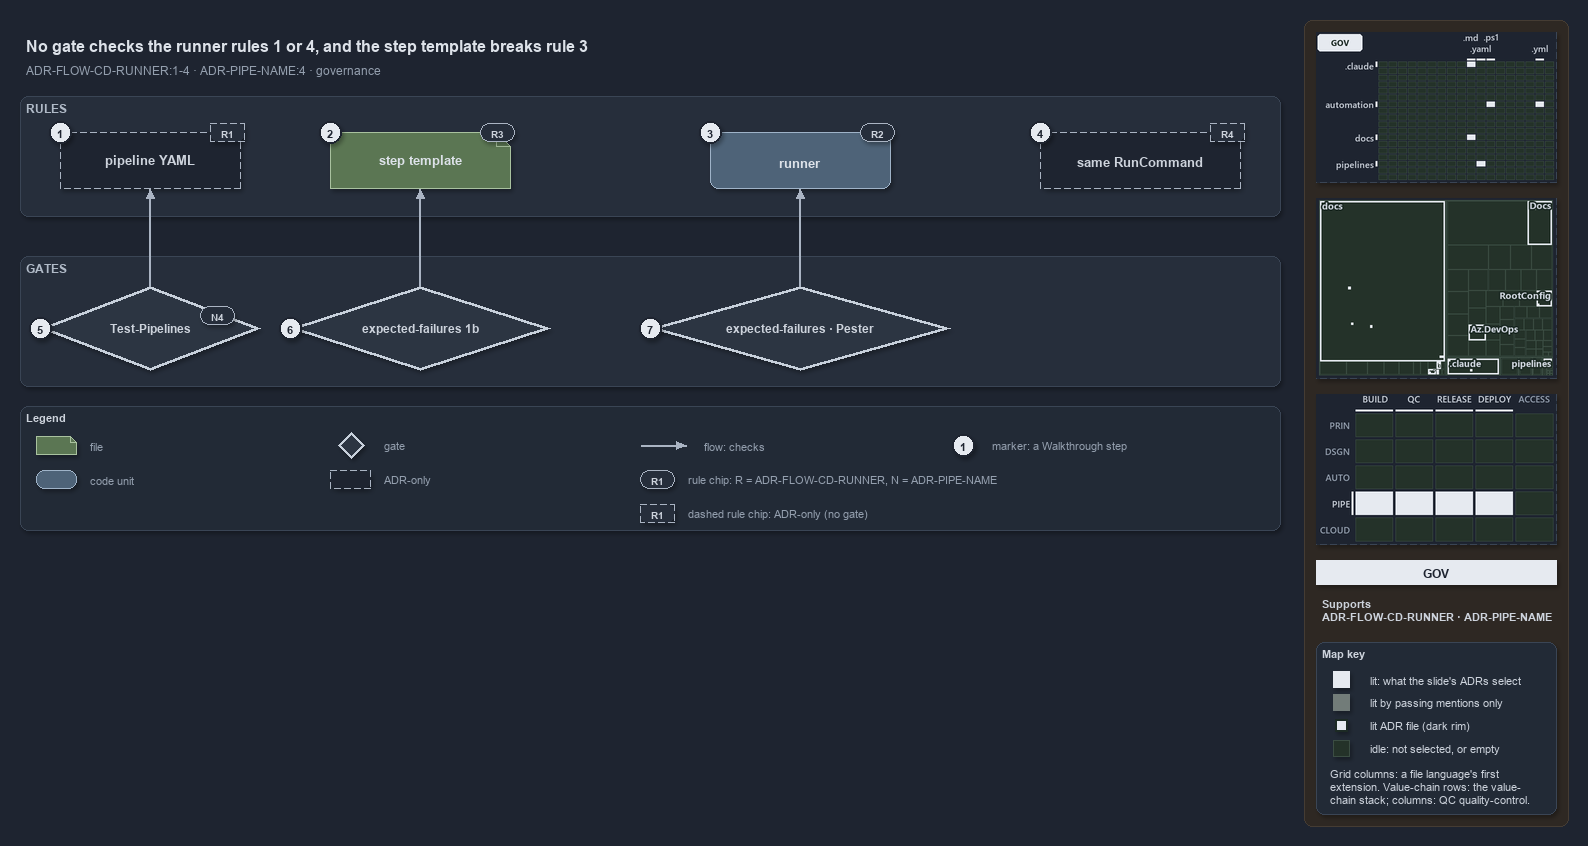

The diagram above was exported from draw.io. Its source (the exported page's mxGraphModel, read from the mxfile embedded in the PNG):
<mxGraphModel dx="1024" dy="768" grid="0" gridSize="10" guides="1" tooltips="1" connect="1" arrows="1" fold="1" page="1" pageScale="1" pageWidth="1572" pageHeight="600" background="#1E2430" math="0" shadow="1">
  <root>
    <mxCell id="0" />
    <mxCell id="1" parent="0" />
    <mxCell id="sidebar-bg" value="" style="rounded=1;arcSize=2;html=1;fillColor=#2E2823;strokeColor=#453C33;shadow=0;" vertex="1" parent="1">
      <mxGeometry x="1304" y="4" width="264" height="806" as="geometry" />
    </mxCell>
    <mxCell id="title" value="No gate checks the runner rules 1 or 4, and the step template breaks rule 3" style="text;html=1;align=left;verticalAlign=middle;fontSize=16;fontStyle=1;fontColor=#DDE2E9;" vertex="1" parent="1">
      <mxGeometry x="20" y="14" width="1260" height="30" as="geometry" />
    </mxCell>
    <mxCell id="subtitle" value="ADR-FLOW-CD-RUNNER:1-4 &amp;#183; ADR-PIPE-NAME:4 &amp;#183; governance" style="text;html=1;align=left;verticalAlign=middle;fontSize=12;fontColor=#949FAE;" vertex="1" parent="1">
      <mxGeometry x="20" y="44" width="1240" height="20" as="geometry" />
    </mxCell>
    <mxCell id="band-rules" value="RULES" style="rounded=1;html=1;arcSize=3;fillColor=#262E3B;strokeColor=#3A4555;verticalAlign=top;align=left;spacingLeft=8;fontStyle=1;fontSize=12;fontColor=#B0BAC7;" vertex="1" parent="1">
      <mxGeometry x="20" y="80" width="1260" height="120" as="geometry" />
    </mxCell>
    <mxCell id="band-gates" value="GATES" style="rounded=1;html=1;arcSize=3;fillColor=#262E3B;strokeColor=#3A4555;verticalAlign=top;align=left;spacingLeft=8;fontStyle=1;fontSize=12;fontColor=#B0BAC7;" vertex="1" parent="1">
      <mxGeometry x="20" y="240" width="1260" height="130" as="geometry" />
    </mxCell>
    <mxCell id="yaml" value="&lt;b&gt;pipeline YAML&lt;/b&gt;" style="shape=note;size=14;whiteSpace=wrap;html=1;fillColor=#1E2430;strokeColor=#AAB4C3;dashed=1;fontSize=13;" vertex="1" parent="1">
      <mxGeometry x="60" y="116" width="180" height="56" as="geometry" />
    </mxCell>
    <mxCell id="template" value="&lt;b&gt;step template&lt;/b&gt;" style="shape=note;size=14;whiteSpace=wrap;html=1;fillColor=#5B7653;strokeColor=#A9C29F;fontSize=13;fontColor=#DDE2E9;" vertex="1" parent="1">
      <mxGeometry x="330" y="116" width="180" height="56" as="geometry" />
    </mxCell>
    <mxCell id="runner" value="&lt;b&gt;runner&lt;/b&gt;" style="rounded=1;whiteSpace=wrap;html=1;arcSize=20;fillColor=#4E6378;strokeColor=#9FB3C8;fontSize=13;fontColor=#DDE2E9;" vertex="1" parent="1">
      <mxGeometry x="710" y="116" width="180" height="56" as="geometry" />
    </mxCell>
    <mxCell id="command" value="&lt;b&gt;same RunCommand&lt;/b&gt;" style="rounded=1;whiteSpace=wrap;html=1;arcSize=20;fillColor=#1E2430;strokeColor=#AAB4C3;dashed=1;fontSize=13;" vertex="1" parent="1">
      <mxGeometry x="1040" y="116" width="200" height="56" as="geometry" />
    </mxCell>
    <mxCell id="gate-pipelines" value="&lt;b&gt;Test-Pipelines&lt;/b&gt;" style="rhombus;whiteSpace=wrap;html=1;fillColor=#2C3542;strokeColor=#C7D0DB;strokeWidth=3;fontSize=12;fontColor=#CDD3DC;" vertex="1" parent="1">
      <mxGeometry x="40" y="270" width="220" height="84" as="geometry" />
    </mxCell>
    <mxCell id="gate-ef-1b" value="&lt;b&gt;expected-failures 1b&lt;/b&gt;" style="rhombus;whiteSpace=wrap;html=1;fillColor=#2C3542;strokeColor=#C7D0DB;strokeWidth=3;fontSize=12;fontColor=#CDD3DC;" vertex="1" parent="1">
      <mxGeometry x="290" y="270" width="260" height="84" as="geometry" />
    </mxCell>
    <mxCell id="gate-ef-pester" value="&lt;b&gt;expected-failures &amp;#183; Pester&lt;/b&gt;" style="rhombus;whiteSpace=wrap;html=1;fillColor=#2C3542;strokeColor=#C7D0DB;strokeWidth=3;fontSize=12;fontColor=#CDD3DC;" vertex="1" parent="1">
      <mxGeometry x="650" y="270" width="300" height="84" as="geometry" />
    </mxCell>
    <mxCell id="p-edge-gate-pipelines-a" value="" style="text;html=1;strokeColor=none;fillColor=none;" vertex="1" parent="1">
      <mxGeometry x="150" y="270" width="1" height="1" as="geometry" />
    </mxCell>
    <mxCell id="p-edge-gate-pipelines-b" value="" style="text;html=1;strokeColor=none;fillColor=none;" vertex="1" parent="1">
      <mxGeometry x="150" y="172" width="1" height="1" as="geometry" />
    </mxCell>
    <mxCell id="edge-gate-pipelines" value="" style="edgeStyle=orthogonalEdgeStyle;rounded=1;html=1;fontSize=10;endArrow=block;strokeColor=#AAB4C3;fontColor=#CDD3DC;shadow=0;" edge="1" parent="1" source="p-edge-gate-pipelines-a" target="p-edge-gate-pipelines-b">
      <mxGeometry relative="1" as="geometry" />
    </mxCell>
    <mxCell id="p-edge-gate-ef-1b-a" value="" style="text;html=1;strokeColor=none;fillColor=none;" vertex="1" parent="1">
      <mxGeometry x="420" y="270" width="1" height="1" as="geometry" />
    </mxCell>
    <mxCell id="p-edge-gate-ef-1b-b" value="" style="text;html=1;strokeColor=none;fillColor=none;" vertex="1" parent="1">
      <mxGeometry x="420" y="172" width="1" height="1" as="geometry" />
    </mxCell>
    <mxCell id="edge-gate-ef-1b" value="" style="edgeStyle=orthogonalEdgeStyle;rounded=1;html=1;fontSize=10;endArrow=block;strokeColor=#AAB4C3;fontColor=#CDD3DC;shadow=0;" edge="1" parent="1" source="p-edge-gate-ef-1b-a" target="p-edge-gate-ef-1b-b">
      <mxGeometry relative="1" as="geometry" />
    </mxCell>
    <mxCell id="p-edge-gate-ef-pester-a" value="" style="text;html=1;strokeColor=none;fillColor=none;" vertex="1" parent="1">
      <mxGeometry x="800" y="270" width="1" height="1" as="geometry" />
    </mxCell>
    <mxCell id="p-edge-gate-ef-pester-b" value="" style="text;html=1;strokeColor=none;fillColor=none;" vertex="1" parent="1">
      <mxGeometry x="800" y="172" width="1" height="1" as="geometry" />
    </mxCell>
    <mxCell id="edge-gate-ef-pester" value="" style="edgeStyle=orthogonalEdgeStyle;rounded=1;html=1;fontSize=10;endArrow=block;strokeColor=#AAB4C3;fontColor=#CDD3DC;shadow=0;" edge="1" parent="1" source="p-edge-gate-ef-pester-a" target="p-edge-gate-ef-pester-b">
      <mxGeometry relative="1" as="geometry" />
    </mxCell>
    <mxCell id="rule-yaml" value="R1" style="rounded=1;arcSize=50;whiteSpace=wrap;html=1;fillColor=#262E3B;strokeColor=#AAB4C3;fontColor=#CDD3DC;fontStyle=1;fontSize=10.5;dashed=1;" vertex="1" parent="1">
      <mxGeometry x="210" y="107" width="34" height="18" as="geometry" />
    </mxCell>
    <mxCell id="rule-template" value="R3" style="rounded=1;arcSize=50;whiteSpace=wrap;html=1;fillColor=#262E3B;strokeColor=#AAB4C3;fontColor=#CDD3DC;fontStyle=1;fontSize=10.5;" vertex="1" parent="1">
      <mxGeometry x="480" y="107" width="34" height="18" as="geometry" />
    </mxCell>
    <mxCell id="rule-runner" value="R2" style="rounded=1;arcSize=50;whiteSpace=wrap;html=1;fillColor=#262E3B;strokeColor=#AAB4C3;fontColor=#CDD3DC;fontStyle=1;fontSize=10.5;" vertex="1" parent="1">
      <mxGeometry x="860" y="107" width="34" height="18" as="geometry" />
    </mxCell>
    <mxCell id="rule-command" value="R4" style="rounded=1;arcSize=50;whiteSpace=wrap;html=1;fillColor=#262E3B;strokeColor=#AAB4C3;fontColor=#CDD3DC;fontStyle=1;fontSize=10.5;dashed=1;" vertex="1" parent="1">
      <mxGeometry x="1210" y="107" width="34" height="18" as="geometry" />
    </mxCell>
    <mxCell id="rule-pipelines" value="N4" style="rounded=1;arcSize=50;whiteSpace=wrap;html=1;fillColor=#262E3B;strokeColor=#AAB4C3;fontColor=#CDD3DC;fontStyle=1;fontSize=10.5;" vertex="1" parent="1">
      <mxGeometry x="200" y="290" width="34" height="18" as="geometry" />
    </mxCell>
    <mxCell id="mark-1" value="1" style="ellipse;html=1;fillColor=#E6EAF0;strokeColor=#1E2430;strokeWidth=2;fontColor=#1E2430;fontStyle=1;fontSize=11;" vertex="1" parent="1">
      <mxGeometry x="49" y="105" width="22" height="22" as="geometry" />
    </mxCell>
    <mxCell id="mark-2" value="2" style="ellipse;html=1;fillColor=#E6EAF0;strokeColor=#1E2430;strokeWidth=2;fontColor=#1E2430;fontStyle=1;fontSize=11;" vertex="1" parent="1">
      <mxGeometry x="319" y="105" width="22" height="22" as="geometry" />
    </mxCell>
    <mxCell id="mark-3" value="3" style="ellipse;html=1;fillColor=#E6EAF0;strokeColor=#1E2430;strokeWidth=2;fontColor=#1E2430;fontStyle=1;fontSize=11;" vertex="1" parent="1">
      <mxGeometry x="699" y="105" width="22" height="22" as="geometry" />
    </mxCell>
    <mxCell id="mark-4" value="4" style="ellipse;html=1;fillColor=#E6EAF0;strokeColor=#1E2430;strokeWidth=2;fontColor=#1E2430;fontStyle=1;fontSize=11;" vertex="1" parent="1">
      <mxGeometry x="1029" y="105" width="22" height="22" as="geometry" />
    </mxCell>
    <mxCell id="mark-5" value="5" style="ellipse;html=1;fillColor=#E6EAF0;strokeColor=#1E2430;strokeWidth=2;fontColor=#1E2430;fontStyle=1;fontSize=11;" vertex="1" parent="1">
      <mxGeometry x="29" y="301" width="22" height="22" as="geometry" />
    </mxCell>
    <mxCell id="mark-6" value="6" style="ellipse;html=1;fillColor=#E6EAF0;strokeColor=#1E2430;strokeWidth=2;fontColor=#1E2430;fontStyle=1;fontSize=11;" vertex="1" parent="1">
      <mxGeometry x="279" y="301" width="22" height="22" as="geometry" />
    </mxCell>
    <mxCell id="mark-7" value="7" style="ellipse;html=1;fillColor=#E6EAF0;strokeColor=#1E2430;strokeWidth=2;fontColor=#1E2430;fontStyle=1;fontSize=11;" vertex="1" parent="1">
      <mxGeometry x="639" y="301" width="22" height="22" as="geometry" />
    </mxCell>
    <mxCell id="legend" value="&lt;b&gt;Legend&lt;/b&gt;" style="rounded=1;whiteSpace=wrap;html=1;arcSize=6;fillColor=#222A36;strokeColor=#3A4555;align=left;verticalAlign=top;spacing=8;fontSize=11;fontColor=#CDD3DC;" vertex="1" parent="1">
      <mxGeometry x="20" y="390" width="1260" height="124" as="geometry" />
    </mxCell>
    <mxCell id="legend-0" value="" style="shape=note;size=6;whiteSpace=wrap;html=1;fillColor=#5B7653;strokeColor=#A9C29F;fontColor=#DDE2E9;" vertex="1" parent="1">
      <mxGeometry x="36" y="420" width="40" height="18" as="geometry" />
    </mxCell>
    <mxCell id="legend-0-text" value="file" style="text;html=1;align=left;verticalAlign=middle;fontSize=11;fontColor=#949FAE;" vertex="1" parent="1">
      <mxGeometry x="84" y="419" width="300" height="20" as="geometry" />
    </mxCell>
    <mxCell id="legend-1" value="" style="rounded=1;whiteSpace=wrap;html=1;arcSize=20;fillColor=#4E6378;strokeColor=#9FB3C8;fontColor=#DDE2E9;" vertex="1" parent="1">
      <mxGeometry x="36" y="454" width="40" height="18" as="geometry" />
    </mxCell>
    <mxCell id="legend-1-text" value="code unit" style="text;html=1;align=left;verticalAlign=middle;fontSize=11;fontColor=#949FAE;" vertex="1" parent="1">
      <mxGeometry x="84" y="453" width="300" height="20" as="geometry" />
    </mxCell>
    <mxCell id="legend-2" value="" style="rhombus;whiteSpace=wrap;html=1;fillColor=#2C3542;strokeColor=#C7D0DB;strokeWidth=3;fontColor=#CDD3DC;" vertex="1" parent="1">
      <mxGeometry x="338" y="416" width="26" height="26" as="geometry" />
    </mxCell>
    <mxCell id="legend-2-text" value="gate" style="text;html=1;align=left;verticalAlign=middle;fontSize=11;fontColor=#949FAE;" vertex="1" parent="1">
      <mxGeometry x="378" y="419" width="300" height="20" as="geometry" />
    </mxCell>
    <mxCell id="legend-3" value="" style="rounded=1;whiteSpace=wrap;html=1;arcSize=20;fillColor=#1E2430;strokeColor=#AAB4C3;dashed=1;" vertex="1" parent="1">
      <mxGeometry x="330" y="454" width="40" height="18" as="geometry" />
    </mxCell>
    <mxCell id="legend-3-text" value="ADR-only" style="text;html=1;align=left;verticalAlign=middle;fontSize=11;fontColor=#949FAE;" vertex="1" parent="1">
      <mxGeometry x="378" y="453" width="300" height="20" as="geometry" />
    </mxCell>
    <mxCell id="p-legend-4-a" value="" style="text;html=1;strokeColor=none;fillColor=none;" vertex="1" parent="1">
      <mxGeometry x="640" y="429" width="1" height="1" as="geometry" />
    </mxCell>
    <mxCell id="p-legend-4-b" value="" style="text;html=1;strokeColor=none;fillColor=none;" vertex="1" parent="1">
      <mxGeometry x="686" y="429" width="1" height="1" as="geometry" />
    </mxCell>
    <mxCell id="legend-4" value="" style="edgeStyle=orthogonalEdgeStyle;rounded=1;html=1;fontSize=10;endArrow=block;strokeColor=#AAB4C3;fontColor=#CDD3DC;shadow=0;" edge="1" parent="1" source="p-legend-4-a" target="p-legend-4-b">
      <mxGeometry relative="1" as="geometry" />
    </mxCell>
    <mxCell id="legend-4-text" value="flow: checks" style="text;html=1;align=left;verticalAlign=middle;fontSize=11;fontColor=#949FAE;" vertex="1" parent="1">
      <mxGeometry x="698" y="419" width="300" height="20" as="geometry" />
    </mxCell>
    <mxCell id="legend-5" value="R1" style="rounded=1;arcSize=50;whiteSpace=wrap;html=1;fillColor=#262E3B;strokeColor=#AAB4C3;fontColor=#CDD3DC;fontStyle=1;fontSize=10.5;" vertex="1" parent="1">
      <mxGeometry x="640" y="454" width="34" height="18" as="geometry" />
    </mxCell>
    <mxCell id="legend-5-text" value="rule chip: R = ADR-FLOW-CD-RUNNER, N = ADR-PIPE-NAME" style="text;html=1;align=left;verticalAlign=middle;fontSize=11;fontColor=#949FAE;" vertex="1" parent="1">
      <mxGeometry x="682" y="453" width="300" height="20" as="geometry" />
    </mxCell>
    <mxCell id="legend-6" value="1" style="ellipse;html=1;fillColor=#E6EAF0;strokeColor=#1E2430;strokeWidth=2;fontColor=#1E2430;fontStyle=1;fontSize=11;" vertex="1" parent="1">
      <mxGeometry x="952" y="418" width="22" height="22" as="geometry" />
    </mxCell>
    <mxCell id="legend-6-text" value="marker: a Walkthrough step" style="text;html=1;align=left;verticalAlign=middle;fontSize=11;fontColor=#949FAE;" vertex="1" parent="1">
      <mxGeometry x="986" y="419" width="320" height="20" as="geometry" />
    </mxCell>
    <mxCell id="minimap-grid" value="" style="shape=image;html=1;imageAspect=0;aspect=fixed;verticalLabelPosition=bottom;strokeColor=#3A4555;dashed=1;fillColor=#222A36;image=data:image/png,(base64 omitted: 11728 chars);" vertex="1" parent="1">
      <mxGeometry x="1316" y="16" width="240" height="150" as="geometry" />
    </mxCell>
    <mxCell id="minimap-tree" value="" style="shape=image;html=1;imageAspect=0;aspect=fixed;verticalLabelPosition=bottom;strokeColor=#3A4555;dashed=1;fillColor=#222A36;image=data:image/png,(base64 omitted: 17300 chars);" vertex="1" parent="1">
      <mxGeometry x="1316" y="182" width="240" height="180" as="geometry" />
    </mxCell>
    <mxCell id="minimap-chain" value="" style="shape=image;html=1;imageAspect=0;aspect=fixed;verticalLabelPosition=bottom;strokeColor=#3A4555;dashed=1;fillColor=#222A36;image=data:image/png,(base64 omitted: 13284 chars);" vertex="1" parent="1">
      <mxGeometry x="1316" y="378" width="240" height="150" as="geometry" />
    </mxCell>
    <mxCell id="lens-badge" value="GOV" style="rounded=0;whiteSpace=wrap;html=1;align=center;verticalAlign=middle;fontSize=12;fontStyle=1;fontColor=#1E2430;fillColor=#E6EAF0;strokeColor=none;" vertex="1" parent="1">
      <mxGeometry x="1316" y="544" width="240" height="24" as="geometry" />
    </mxCell>
    <mxCell id="supports" value="&lt;b&gt;Supports&lt;/b&gt;&lt;br&gt;ADR-FLOW-CD-RUNNER &amp;#183; ADR-PIPE-NAME" style="text;html=1;whiteSpace=wrap;align=left;verticalAlign=top;fontSize=11;fontColor=#CDD3DC;" vertex="1" parent="1">
      <mxGeometry x="1316" y="576" width="240" height="38" as="geometry" />
    </mxCell>
    <mxCell id="mapkey" value="&lt;b&gt;Map key&lt;/b&gt;" style="rounded=1;arcSize=6;whiteSpace=wrap;html=1;align=left;verticalAlign=top;fontSize=11;fontColor=#CDD3DC;fillColor=#222A36;strokeColor=#3A4555;spacingLeft=8;spacingTop=2;" vertex="1" parent="1">
      <mxGeometry x="1316" y="626" width="240" height="172" as="geometry" />
    </mxCell>
    <mxCell id="mapkey-lit" value="" style="rounded=0;html=1;fillColor=#E6EAF0;strokeColor=#E6EAF0;" vertex="1" parent="1">
      <mxGeometry x="1333.0" y="655.0" width="16" height="16" as="geometry" />
    </mxCell>
    <mxCell id="mapkey-lit-text" value="lit: what the slide's ADRs select" style="text;html=1;align=left;verticalAlign=middle;fontSize=11;fontColor=#CDD3DC;" vertex="1" parent="1">
      <mxGeometry x="1364" y="653" width="184" height="20" as="geometry" />
    </mxCell>
    <mxCell id="mapkey-touched" value="" style="rounded=0;html=1;fillColor=#727C79;strokeColor=#727C79;" vertex="1" parent="1">
      <mxGeometry x="1333.0" y="678.0" width="16" height="16" as="geometry" />
    </mxCell>
    <mxCell id="mapkey-touched-text" value="lit by passing mentions only" style="text;html=1;align=left;verticalAlign=middle;fontSize=11;fontColor=#CDD3DC;" vertex="1" parent="1">
      <mxGeometry x="1364" y="676" width="184" height="20" as="geometry" />
    </mxCell>
    <mxCell id="mapkey-adr" value="" style="rounded=0;html=1;fillColor=#E6EAF0;strokeColor=#1C2A24;strokeWidth=2;" vertex="1" parent="1">
      <mxGeometry x="1335.0" y="703.0" width="12" height="12" as="geometry" />
    </mxCell>
    <mxCell id="mapkey-adr-text" value="lit ADR file (dark rim)" style="text;html=1;align=left;verticalAlign=middle;fontSize=11;fontColor=#CDD3DC;" vertex="1" parent="1">
      <mxGeometry x="1364" y="699" width="184" height="20" as="geometry" />
    </mxCell>
    <mxCell id="mapkey-idle" value="" style="rounded=0;html=1;fillColor=#243229;strokeColor=#3B4D43;" vertex="1" parent="1">
      <mxGeometry x="1333.0" y="724.0" width="16" height="16" as="geometry" />
    </mxCell>
    <mxCell id="mapkey-idle-text" value="idle: not selected, or empty" style="text;html=1;align=left;verticalAlign=middle;fontSize=11;fontColor=#CDD3DC;" vertex="1" parent="1">
      <mxGeometry x="1364" y="722" width="184" height="20" as="geometry" />
    </mxCell>
    <mxCell id="mapkey-codes" value="Grid columns: a file language's first&lt;br&gt;extension. Value-chain rows: the value-&lt;br&gt;chain stack; columns: QC quality-control." style="text;html=1;align=left;verticalAlign=top;whiteSpace=wrap;fontSize=11;fontColor=#CDD3DC;" vertex="1" parent="1">
      <mxGeometry x="1324" y="746" width="224" height="46" as="geometry" />
    </mxCell>
    <mxCell id="legend-7" value="R1" style="rounded=1;arcSize=50;whiteSpace=wrap;html=1;fillColor=#262E3B;strokeColor=#AAB4C3;fontColor=#CDD3DC;fontStyle=1;fontSize=10.5;dashed=1;" vertex="1" parent="1">
      <mxGeometry x="640" y="488" width="34" height="18" as="geometry" />
    </mxCell>
    <mxCell id="legend-7-text" value="dashed rule chip: ADR-only (no gate)" style="text;html=1;align=left;verticalAlign=middle;fontSize=11;fontColor=#949FAE;" vertex="1" parent="1">
      <mxGeometry x="682" y="487" width="300" height="20" as="geometry" />
    </mxCell>
  </root>
</mxGraphModel>